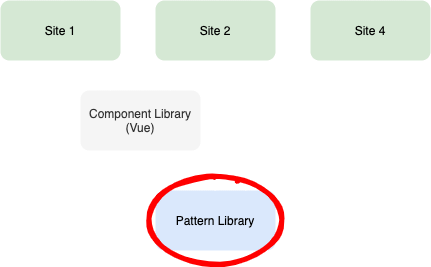

The diagram above was exported from draw.io. Its source (the exported page's mxGraphModel, read from the mxfile embedded in the PNG):
<mxGraphModel dx="876" dy="486" grid="1" gridSize="10" guides="1" tooltips="1" connect="1" arrows="1" fold="1" page="1" pageScale="1" pageWidth="850" pageHeight="1100" math="0" shadow="0">
  <root>
    <mxCell id="0" />
    <mxCell id="1" parent="0" />
    <mxCell id="2" value="Site 1" style="rounded=1;whiteSpace=wrap;html=1;fillColor=#d5e8d4;strokeColor=none;shadow=0;glass=0;" vertex="1" parent="1">
      <mxGeometry x="150" y="120" width="120" height="60" as="geometry" />
    </mxCell>
    <mxCell id="3" value="Site 2" style="rounded=1;whiteSpace=wrap;html=1;fillColor=#d5e8d4;strokeColor=none;shadow=0;glass=0;" vertex="1" parent="1">
      <mxGeometry x="305" y="120" width="120" height="60" as="geometry" />
    </mxCell>
    <mxCell id="4" value="Site 4" style="rounded=1;whiteSpace=wrap;html=1;fillColor=#d5e8d4;strokeColor=none;shadow=0;glass=0;" vertex="1" parent="1">
      <mxGeometry x="460" y="120" width="120" height="60" as="geometry" />
    </mxCell>
    <mxCell id="5" value="Component Library (Vue)" style="rounded=1;whiteSpace=wrap;html=1;fillColor=#f5f5f5;fontColor=#333333;strokeColor=none;shadow=0;glass=0;" vertex="1" parent="1">
      <mxGeometry x="230" y="210" width="120" height="60" as="geometry" />
    </mxCell>
    <mxCell id="6" value="Pattern Library" style="rounded=1;whiteSpace=wrap;html=1;fillColor=#dae8fc;strokeColor=none;shadow=0;glass=0;" vertex="1" parent="1">
      <mxGeometry x="305" y="310" width="120" height="60" as="geometry" />
    </mxCell>
    <mxCell id="7" value="" style="endArrow=classic;html=1;exitX=0.5;exitY=0;exitDx=0;exitDy=0;entryX=0.75;entryY=1;entryDx=0;entryDy=0;strokeColor=#FFFFFF;" edge="1" source="6" target="5" parent="1">
      <mxGeometry width="50" height="50" relative="1" as="geometry">
        <mxPoint x="400" y="310" as="sourcePoint" />
        <mxPoint x="450" y="260" as="targetPoint" />
      </mxGeometry>
    </mxCell>
    <mxCell id="8" value="" style="endArrow=classic;html=1;exitX=0.25;exitY=0;exitDx=0;exitDy=0;entryX=0.75;entryY=1;entryDx=0;entryDy=0;strokeColor=#FFFFFF;" edge="1" source="5" target="2" parent="1">
      <mxGeometry width="50" height="50" relative="1" as="geometry">
        <mxPoint x="230" y="250" as="sourcePoint" />
        <mxPoint x="280" y="200" as="targetPoint" />
      </mxGeometry>
    </mxCell>
    <mxCell id="9" value="" style="endArrow=classic;html=1;entryX=0.25;entryY=1;entryDx=0;entryDy=0;exitX=0.75;exitY=0;exitDx=0;exitDy=0;strokeColor=#FFFFFF;" edge="1" source="5" target="3" parent="1">
      <mxGeometry width="50" height="50" relative="1" as="geometry">
        <mxPoint x="420" y="260" as="sourcePoint" />
        <mxPoint x="470" y="210" as="targetPoint" />
      </mxGeometry>
    </mxCell>
    <mxCell id="10" value="" style="endArrow=classic;html=1;exitX=0.75;exitY=0;exitDx=0;exitDy=0;entryX=0.25;entryY=1;entryDx=0;entryDy=0;strokeColor=#FFFFFF;" edge="1" source="6" target="4" parent="1">
      <mxGeometry width="50" height="50" relative="1" as="geometry">
        <mxPoint x="550" y="300" as="sourcePoint" />
        <mxPoint x="600" y="250" as="targetPoint" />
      </mxGeometry>
    </mxCell>
    <mxCell id="11" value="" style="ellipse;whiteSpace=wrap;html=1;fillColor=none;strokeWidth=5;strokeColor=#FF0000;sketch=1;" vertex="1" parent="1">
      <mxGeometry x="299.38" y="296.25" width="131.25" height="87.5" as="geometry" />
    </mxCell>
  </root>
</mxGraphModel>